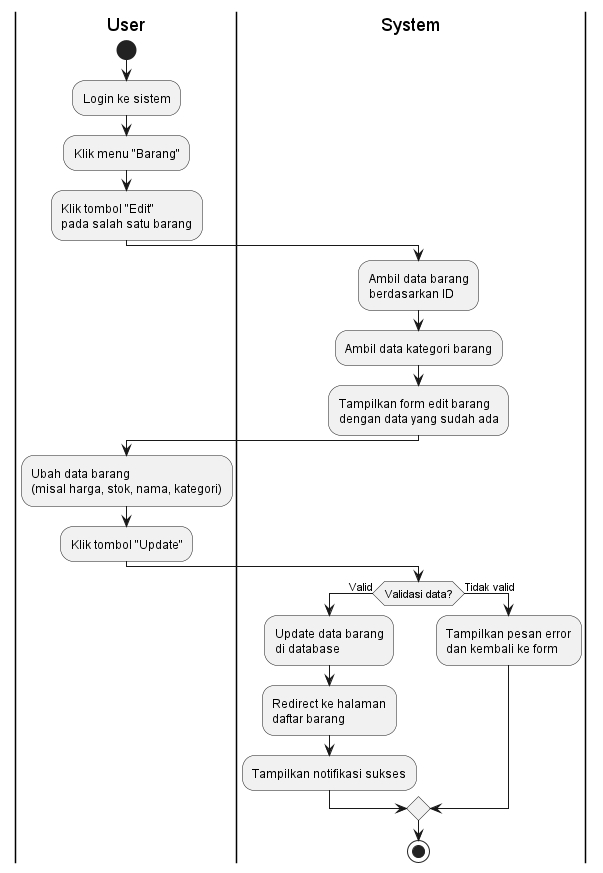

The diagram above was rendered by PlantUML. Its source (embedded in the PNG):
@startuml
|User|
start
:Login ke sistem;
:Klik menu "Barang";
:Klik tombol "Edit"\npada salah satu barang;

|System|
:Ambil data barang\nberdasarkan ID;
:Ambil data kategori barang;
:Tampilkan form edit barang\ndengan data yang sudah ada;

|User|
:Ubah data barang\n(misal harga, stok, nama, kategori);
:Klik tombol "Update";

|System|
if (Validasi data?) then (Valid)
  :Update data barang\ndi database;
  :Redirect ke halaman\ndaftar barang;
  :Tampilkan notifikasi sukses;
else (Tidak valid)
  :Tampilkan pesan error\ndan kembali ke form;
endif

stop
@enduml